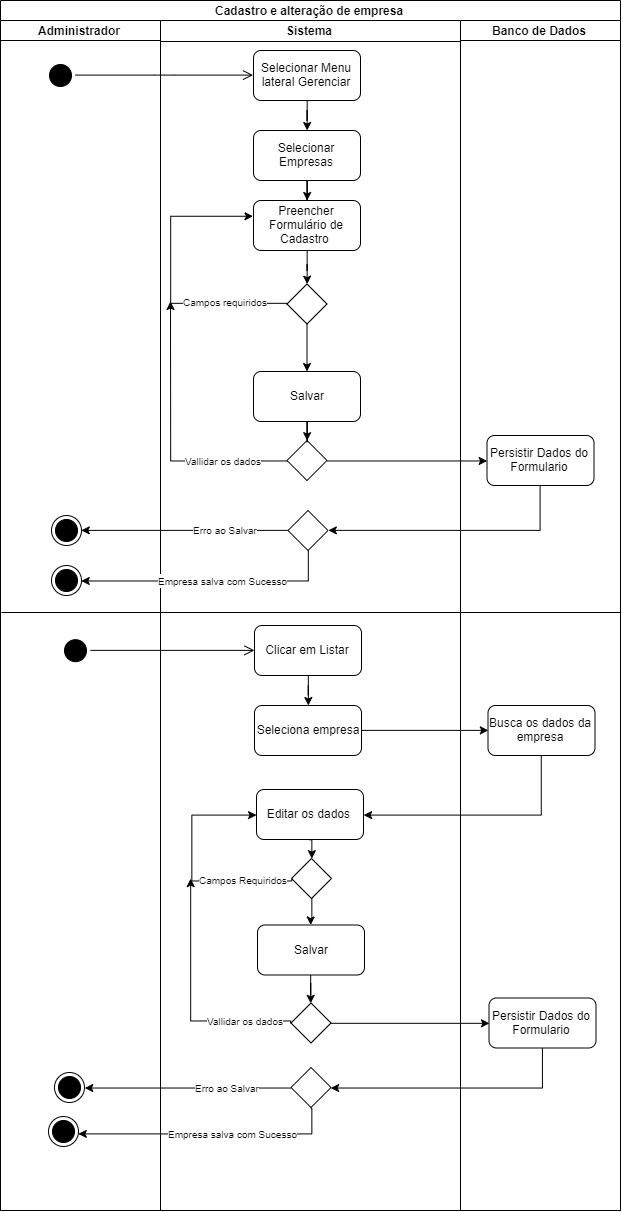

The diagram above was exported from draw.io. Its source (the exported page's mxGraphModel, read from the mxfile embedded in the PNG):
<mxGraphModel dx="1021" dy="2867" grid="1" gridSize="10" guides="1" tooltips="1" connect="1" arrows="1" fold="1" page="1" pageScale="1" pageWidth="827" pageHeight="1169" math="0" shadow="0">
  <root>
    <mxCell id="0" />
    <mxCell id="1" parent="0" />
    <mxCell id="WK7L_aeER9A5gUbVTWZX-1" value="Cadastro e alteração de empresa" style="swimlane;html=1;childLayout=stackLayout;resizeParent=1;resizeParentMax=0;startSize=20;" parent="1" vertex="1">
      <mxGeometry x="90" y="-1171" width="620" height="1210" as="geometry" />
    </mxCell>
    <mxCell id="WK7L_aeER9A5gUbVTWZX-56" style="edgeStyle=orthogonalEdgeStyle;rounded=0;orthogonalLoop=1;jettySize=auto;html=1;exitX=0;exitY=0.5;exitDx=0;exitDy=0;entryX=1;entryY=0.5;entryDx=0;entryDy=0;strokeColor=#000000;" parent="WK7L_aeER9A5gUbVTWZX-1" source="WK7L_aeER9A5gUbVTWZX-46" target="WK7L_aeER9A5gUbVTWZX-53" edge="1">
      <mxGeometry relative="1" as="geometry" />
    </mxCell>
    <mxCell id="WK7L_aeER9A5gUbVTWZX-59" value="&lt;font style=&quot;font-size: 10px&quot;&gt;Erro ao Salvar&lt;/font&gt;" style="text;html=1;resizable=0;points=[];align=center;verticalAlign=middle;labelBackgroundColor=#ffffff;" parent="WK7L_aeER9A5gUbVTWZX-56" vertex="1" connectable="0">
      <mxGeometry x="-0.3835" relative="1" as="geometry">
        <mxPoint y="-1" as="offset" />
      </mxGeometry>
    </mxCell>
    <mxCell id="WK7L_aeER9A5gUbVTWZX-50" style="edgeStyle=orthogonalEdgeStyle;rounded=0;orthogonalLoop=1;jettySize=auto;html=1;exitX=0.5;exitY=1;exitDx=0;exitDy=0;entryX=1;entryY=0.5;entryDx=0;entryDy=0;strokeColor=#000000;" parent="WK7L_aeER9A5gUbVTWZX-1" source="WK7L_aeER9A5gUbVTWZX-41" target="WK7L_aeER9A5gUbVTWZX-46" edge="1">
      <mxGeometry relative="1" as="geometry" />
    </mxCell>
    <mxCell id="WK7L_aeER9A5gUbVTWZX-131" style="edgeStyle=orthogonalEdgeStyle;rounded=0;orthogonalLoop=1;jettySize=auto;html=1;exitX=1;exitY=0.5;exitDx=0;exitDy=0;entryX=0;entryY=0.5;entryDx=0;entryDy=0;strokeColor=#000000;" parent="WK7L_aeER9A5gUbVTWZX-1" source="WK7L_aeER9A5gUbVTWZX-127" target="WK7L_aeER9A5gUbVTWZX-41" edge="1">
      <mxGeometry relative="1" as="geometry" />
    </mxCell>
    <mxCell id="WK7L_aeER9A5gUbVTWZX-2" value="Administrador" style="swimlane;html=1;startSize=20;" parent="WK7L_aeER9A5gUbVTWZX-1" vertex="1">
      <mxGeometry y="20" width="160" height="1190" as="geometry" />
    </mxCell>
    <mxCell id="WK7L_aeER9A5gUbVTWZX-5" value="" style="ellipse;html=1;shape=startState;fillColor=#000000;strokeColor=#000000;" parent="WK7L_aeER9A5gUbVTWZX-2" vertex="1">
      <mxGeometry x="45" y="40" width="30" height="30" as="geometry" />
    </mxCell>
    <mxCell id="WK7L_aeER9A5gUbVTWZX-53" value="" style="ellipse;html=1;shape=endState;fillColor=#000000;strokeColor=#000000;" parent="WK7L_aeER9A5gUbVTWZX-2" vertex="1">
      <mxGeometry x="51" y="495" width="30" height="30" as="geometry" />
    </mxCell>
    <mxCell id="WK7L_aeER9A5gUbVTWZX-65" value="" style="ellipse;html=1;shape=startState;fillColor=#000000;strokeColor=#000000;" parent="WK7L_aeER9A5gUbVTWZX-2" vertex="1">
      <mxGeometry x="60" y="615.1666666666666" width="30" height="30" as="geometry" />
    </mxCell>
    <mxCell id="Lmg9fPni7d3WIQu2HqBO-1" value="" style="endArrow=none;html=1;" parent="WK7L_aeER9A5gUbVTWZX-2" edge="1">
      <mxGeometry width="50" height="50" relative="1" as="geometry">
        <mxPoint x="1" y="592" as="sourcePoint" />
        <mxPoint x="620" y="592" as="targetPoint" />
        <Array as="points" />
      </mxGeometry>
    </mxCell>
    <mxCell id="WK7L_aeER9A5gUbVTWZX-145" value="" style="ellipse;html=1;shape=endState;fillColor=#000000;strokeColor=#000000;" parent="WK7L_aeER9A5gUbVTWZX-2" vertex="1">
      <mxGeometry x="48" y="1096" width="30" height="30" as="geometry" />
    </mxCell>
    <mxCell id="WK7L_aeER9A5gUbVTWZX-3" value="Sistema" style="swimlane;html=1;startSize=21;" parent="WK7L_aeER9A5gUbVTWZX-1" vertex="1">
      <mxGeometry x="160" y="20" width="300" height="1190" as="geometry" />
    </mxCell>
    <mxCell id="WK7L_aeER9A5gUbVTWZX-64" value="" style="edgeStyle=orthogonalEdgeStyle;rounded=0;orthogonalLoop=1;jettySize=auto;html=1;strokeColor=#000000;" parent="WK7L_aeER9A5gUbVTWZX-3" source="WK7L_aeER9A5gUbVTWZX-7" target="WK7L_aeER9A5gUbVTWZX-21" edge="1">
      <mxGeometry relative="1" as="geometry" />
    </mxCell>
    <mxCell id="WK7L_aeER9A5gUbVTWZX-7" value="Selecionar Menu lateral Gerenciar" style="rounded=1;whiteSpace=wrap;html=1;" parent="WK7L_aeER9A5gUbVTWZX-3" vertex="1">
      <mxGeometry x="93" y="30" width="107" height="50" as="geometry" />
    </mxCell>
    <mxCell id="WK7L_aeER9A5gUbVTWZX-24" value="" style="edgeStyle=orthogonalEdgeStyle;rounded=0;orthogonalLoop=1;jettySize=auto;html=1;strokeColor=#000000;" parent="WK7L_aeER9A5gUbVTWZX-3" source="WK7L_aeER9A5gUbVTWZX-21" target="WK7L_aeER9A5gUbVTWZX-23" edge="1">
      <mxGeometry relative="1" as="geometry" />
    </mxCell>
    <mxCell id="WK7L_aeER9A5gUbVTWZX-21" value="Selecionar Empresas" style="rounded=1;whiteSpace=wrap;html=1;" parent="WK7L_aeER9A5gUbVTWZX-3" vertex="1">
      <mxGeometry x="93" y="110" width="107" height="50" as="geometry" />
    </mxCell>
    <mxCell id="WK7L_aeER9A5gUbVTWZX-27" value="" style="edgeStyle=orthogonalEdgeStyle;rounded=0;orthogonalLoop=1;jettySize=auto;html=1;strokeColor=#000000;" parent="WK7L_aeER9A5gUbVTWZX-3" source="WK7L_aeER9A5gUbVTWZX-23" target="WK7L_aeER9A5gUbVTWZX-26" edge="1">
      <mxGeometry relative="1" as="geometry" />
    </mxCell>
    <mxCell id="WK7L_aeER9A5gUbVTWZX-23" value="Preencher Formulário de Cadastro&amp;nbsp;" style="rounded=1;whiteSpace=wrap;html=1;" parent="WK7L_aeER9A5gUbVTWZX-3" vertex="1">
      <mxGeometry x="93" y="180" width="107" height="50" as="geometry" />
    </mxCell>
    <mxCell id="WK7L_aeER9A5gUbVTWZX-60" style="edgeStyle=orthogonalEdgeStyle;rounded=0;orthogonalLoop=1;jettySize=auto;html=1;exitX=0;exitY=0.5;exitDx=0;exitDy=0;entryX=0;entryY=0.5;entryDx=0;entryDy=0;strokeColor=#000000;" parent="WK7L_aeER9A5gUbVTWZX-3" source="WK7L_aeER9A5gUbVTWZX-26" edge="1">
      <mxGeometry relative="1" as="geometry">
        <Array as="points">
          <mxPoint x="127" y="283" />
          <mxPoint x="10" y="283" />
          <mxPoint x="10" y="196" />
        </Array>
        <mxPoint x="127" y="264" as="sourcePoint" />
        <mxPoint x="93" y="196" as="targetPoint" />
      </mxGeometry>
    </mxCell>
    <mxCell id="WK7L_aeER9A5gUbVTWZX-61" value="&lt;font style=&quot;font-size: 10px&quot;&gt;Campos requiridos&lt;/font&gt;" style="text;html=1;resizable=0;points=[];align=center;verticalAlign=middle;labelBackgroundColor=#ffffff;" parent="WK7L_aeER9A5gUbVTWZX-60" vertex="1" connectable="0">
      <mxGeometry x="-0.4891" y="-1" relative="1" as="geometry">
        <mxPoint x="10" y="-1" as="offset" />
      </mxGeometry>
    </mxCell>
    <mxCell id="WK7L_aeER9A5gUbVTWZX-26" value="" style="rhombus;whiteSpace=wrap;html=1;" parent="WK7L_aeER9A5gUbVTWZX-3" vertex="1">
      <mxGeometry x="126.5" y="263.5" width="40" height="40" as="geometry" />
    </mxCell>
    <mxCell id="WK7L_aeER9A5gUbVTWZX-46" value="" style="rhombus;whiteSpace=wrap;html=1;" parent="WK7L_aeER9A5gUbVTWZX-3" vertex="1">
      <mxGeometry x="127.5" y="490" width="40" height="40" as="geometry" />
    </mxCell>
    <mxCell id="WK7L_aeER9A5gUbVTWZX-127" value="" style="rhombus;whiteSpace=wrap;html=1;" parent="WK7L_aeER9A5gUbVTWZX-3" vertex="1">
      <mxGeometry x="126.5" y="420" width="40" height="40" as="geometry" />
    </mxCell>
    <mxCell id="WK7L_aeER9A5gUbVTWZX-139" value="" style="rhombus;whiteSpace=wrap;html=1;" parent="WK7L_aeER9A5gUbVTWZX-3" vertex="1">
      <mxGeometry x="131" y="838" width="40" height="40" as="geometry" />
    </mxCell>
    <mxCell id="WK7L_aeER9A5gUbVTWZX-151" style="edgeStyle=orthogonalEdgeStyle;rounded=0;orthogonalLoop=1;jettySize=auto;html=1;exitX=0;exitY=0.5;exitDx=0;exitDy=0;strokeColor=#000000;" parent="WK7L_aeER9A5gUbVTWZX-3" source="WK7L_aeER9A5gUbVTWZX-141" edge="1">
      <mxGeometry relative="1" as="geometry">
        <mxPoint x="30.5" y="858" as="targetPoint" />
        <Array as="points">
          <mxPoint x="30" y="1001" />
        </Array>
        <mxPoint x="128.83333333333348" y="1019.6666666666667" as="sourcePoint" />
      </mxGeometry>
    </mxCell>
    <mxCell id="WK7L_aeER9A5gUbVTWZX-152" value="&lt;font style=&quot;font-size: 10px&quot;&gt;Vallidar os dados&lt;/font&gt;" style="text;html=1;resizable=0;points=[];align=center;verticalAlign=middle;labelBackgroundColor=#ffffff;" parent="WK7L_aeER9A5gUbVTWZX-151" vertex="1" connectable="0">
      <mxGeometry x="-0.5307" y="1" relative="1" as="geometry">
        <mxPoint x="10" y="-2" as="offset" />
      </mxGeometry>
    </mxCell>
    <mxCell id="WK7L_aeER9A5gUbVTWZX-4" value="Banco de Dados" style="swimlane;html=1;startSize=20;" parent="WK7L_aeER9A5gUbVTWZX-1" vertex="1">
      <mxGeometry x="460" y="20" width="160" height="1190" as="geometry" />
    </mxCell>
    <mxCell id="WK7L_aeER9A5gUbVTWZX-41" value="Persistir Dados do Formulario" style="rounded=1;whiteSpace=wrap;html=1;" parent="WK7L_aeER9A5gUbVTWZX-4" vertex="1">
      <mxGeometry x="26.5" y="415" width="107" height="50" as="geometry" />
    </mxCell>
    <mxCell id="WK7L_aeER9A5gUbVTWZX-6" value="" style="edgeStyle=orthogonalEdgeStyle;html=1;verticalAlign=bottom;endArrow=open;endSize=8;strokeColor=#000000;entryX=0;entryY=0.5;entryDx=0;entryDy=0;" parent="WK7L_aeER9A5gUbVTWZX-1" source="WK7L_aeER9A5gUbVTWZX-5" target="WK7L_aeER9A5gUbVTWZX-7" edge="1">
      <mxGeometry relative="1" as="geometry">
        <mxPoint x="150" y="65" as="targetPoint" />
      </mxGeometry>
    </mxCell>
    <mxCell id="WK7L_aeER9A5gUbVTWZX-57" value="" style="ellipse;html=1;shape=endState;fillColor=#000000;strokeColor=#000000;" parent="1" vertex="1">
      <mxGeometry x="141" y="-606" width="30" height="30" as="geometry" />
    </mxCell>
    <mxCell id="WK7L_aeER9A5gUbVTWZX-58" style="edgeStyle=orthogonalEdgeStyle;rounded=0;orthogonalLoop=1;jettySize=auto;html=1;exitX=0.5;exitY=1;exitDx=0;exitDy=0;entryX=1;entryY=0.5;entryDx=0;entryDy=0;strokeColor=#000000;" parent="1" source="WK7L_aeER9A5gUbVTWZX-46" target="WK7L_aeER9A5gUbVTWZX-57" edge="1">
      <mxGeometry relative="1" as="geometry" />
    </mxCell>
    <mxCell id="WK7L_aeER9A5gUbVTWZX-62" value="&lt;font style=&quot;font-size: 10px&quot;&gt;Empresa salva com Sucesso&lt;/font&gt;" style="text;html=1;resizable=0;points=[];align=center;verticalAlign=middle;labelBackgroundColor=#ffffff;" parent="WK7L_aeER9A5gUbVTWZX-58" vertex="1" connectable="0">
      <mxGeometry y="1" relative="1" as="geometry">
        <mxPoint x="13" y="-2" as="offset" />
      </mxGeometry>
    </mxCell>
    <mxCell id="WK7L_aeER9A5gUbVTWZX-84" value="" style="edgeStyle=orthogonalEdgeStyle;rounded=0;orthogonalLoop=1;jettySize=auto;html=1;strokeColor=#000000;" parent="1" source="WK7L_aeER9A5gUbVTWZX-81" target="WK7L_aeER9A5gUbVTWZX-83" edge="1">
      <mxGeometry relative="1" as="geometry" />
    </mxCell>
    <mxCell id="WK7L_aeER9A5gUbVTWZX-81" value="Clicar em Listar" style="rounded=1;whiteSpace=wrap;html=1;" parent="1" vertex="1">
      <mxGeometry x="344" y="-546" width="107" height="50" as="geometry" />
    </mxCell>
    <mxCell id="WK7L_aeER9A5gUbVTWZX-66" value="" style="edgeStyle=orthogonalEdgeStyle;html=1;verticalAlign=bottom;endArrow=open;endSize=8;strokeColor=#000000;" parent="1" source="WK7L_aeER9A5gUbVTWZX-65" target="WK7L_aeER9A5gUbVTWZX-81" edge="1">
      <mxGeometry relative="1" as="geometry">
        <mxPoint x="341" y="-521" as="targetPoint" />
      </mxGeometry>
    </mxCell>
    <mxCell id="WK7L_aeER9A5gUbVTWZX-113" style="edgeStyle=orthogonalEdgeStyle;rounded=0;orthogonalLoop=1;jettySize=auto;html=1;exitX=1;exitY=0.5;exitDx=0;exitDy=0;entryX=0;entryY=0.5;entryDx=0;entryDy=0;strokeColor=#000000;" parent="1" source="WK7L_aeER9A5gUbVTWZX-83" target="WK7L_aeER9A5gUbVTWZX-110" edge="1">
      <mxGeometry relative="1" as="geometry" />
    </mxCell>
    <mxCell id="WK7L_aeER9A5gUbVTWZX-83" value="Seleciona empresa" style="rounded=1;whiteSpace=wrap;html=1;" parent="1" vertex="1">
      <mxGeometry x="344" y="-466" width="107" height="50" as="geometry" />
    </mxCell>
    <mxCell id="WK7L_aeER9A5gUbVTWZX-119" style="edgeStyle=orthogonalEdgeStyle;rounded=0;orthogonalLoop=1;jettySize=auto;html=1;exitX=0.5;exitY=1;exitDx=0;exitDy=0;strokeColor=#000000;entryX=0.5;entryY=0;entryDx=0;entryDy=0;" parent="1" source="WK7L_aeER9A5gUbVTWZX-86" target="WK7L_aeER9A5gUbVTWZX-139" edge="1">
      <mxGeometry relative="1" as="geometry">
        <mxPoint x="397.16666666666674" y="-324.83333333333326" as="sourcePoint" />
        <mxPoint x="440" y="-297" as="targetPoint" />
      </mxGeometry>
    </mxCell>
    <mxCell id="WK7L_aeER9A5gUbVTWZX-86" value="Editar os dados&amp;nbsp;" style="rounded=1;whiteSpace=wrap;html=1;" parent="1" vertex="1">
      <mxGeometry x="346" y="-382" width="107" height="50" as="geometry" />
    </mxCell>
    <mxCell id="WK7L_aeER9A5gUbVTWZX-154" style="edgeStyle=orthogonalEdgeStyle;rounded=0;orthogonalLoop=1;jettySize=auto;html=1;entryX=1;entryY=0.5;entryDx=0;entryDy=0;strokeColor=#000000;" parent="1" source="WK7L_aeER9A5gUbVTWZX-110" target="WK7L_aeER9A5gUbVTWZX-86" edge="1">
      <mxGeometry relative="1" as="geometry">
        <Array as="points">
          <mxPoint x="631" y="-357" />
        </Array>
      </mxGeometry>
    </mxCell>
    <mxCell id="WK7L_aeER9A5gUbVTWZX-110" value="Busca os dados da empresa" style="rounded=1;whiteSpace=wrap;html=1;" parent="1" vertex="1">
      <mxGeometry x="577.5" y="-466" width="107" height="50" as="geometry" />
    </mxCell>
    <mxCell id="WK7L_aeER9A5gUbVTWZX-129" value="" style="edgeStyle=orthogonalEdgeStyle;rounded=0;orthogonalLoop=1;jettySize=auto;html=1;strokeColor=#000000;" parent="1" source="WK7L_aeER9A5gUbVTWZX-126" target="WK7L_aeER9A5gUbVTWZX-127" edge="1">
      <mxGeometry relative="1" as="geometry" />
    </mxCell>
    <mxCell id="WK7L_aeER9A5gUbVTWZX-126" value="Salvar" style="rounded=1;whiteSpace=wrap;html=1;" parent="1" vertex="1">
      <mxGeometry x="343" y="-800" width="107" height="50" as="geometry" />
    </mxCell>
    <mxCell id="WK7L_aeER9A5gUbVTWZX-128" value="" style="edgeStyle=orthogonalEdgeStyle;rounded=0;orthogonalLoop=1;jettySize=auto;html=1;strokeColor=#000000;" parent="1" source="WK7L_aeER9A5gUbVTWZX-26" target="WK7L_aeER9A5gUbVTWZX-126" edge="1">
      <mxGeometry relative="1" as="geometry" />
    </mxCell>
    <mxCell id="WK7L_aeER9A5gUbVTWZX-132" style="edgeStyle=orthogonalEdgeStyle;rounded=0;orthogonalLoop=1;jettySize=auto;html=1;exitX=0;exitY=0.5;exitDx=0;exitDy=0;strokeColor=#000000;" parent="1" source="WK7L_aeER9A5gUbVTWZX-127" edge="1">
      <mxGeometry relative="1" as="geometry">
        <mxPoint x="260" y="-870" as="targetPoint" />
      </mxGeometry>
    </mxCell>
    <mxCell id="WK7L_aeER9A5gUbVTWZX-133" value="&lt;font style=&quot;font-size: 10px&quot;&gt;Vallidar os dados&lt;/font&gt;" style="text;html=1;resizable=0;points=[];align=center;verticalAlign=middle;labelBackgroundColor=#ffffff;" parent="WK7L_aeER9A5gUbVTWZX-132" vertex="1" connectable="0">
      <mxGeometry x="-0.5307" y="1" relative="1" as="geometry">
        <mxPoint y="-2" as="offset" />
      </mxGeometry>
    </mxCell>
    <mxCell id="WK7L_aeER9A5gUbVTWZX-135" value="" style="ellipse;html=1;shape=endState;fillColor=#000000;strokeColor=#000000;" parent="1" vertex="1">
      <mxGeometry x="144" y="-99" width="30" height="30" as="geometry" />
    </mxCell>
    <mxCell id="WK7L_aeER9A5gUbVTWZX-136" style="edgeStyle=orthogonalEdgeStyle;rounded=0;orthogonalLoop=1;jettySize=auto;html=1;exitX=0;exitY=0.5;exitDx=0;exitDy=0;entryX=1;entryY=0.5;entryDx=0;entryDy=0;strokeColor=#000000;" parent="1" source="WK7L_aeER9A5gUbVTWZX-140" target="WK7L_aeER9A5gUbVTWZX-135" edge="1">
      <mxGeometry relative="1" as="geometry" />
    </mxCell>
    <mxCell id="WK7L_aeER9A5gUbVTWZX-137" value="&lt;font style=&quot;font-size: 10px&quot;&gt;Erro ao Salvar&lt;/font&gt;" style="text;html=1;resizable=0;points=[];align=center;verticalAlign=middle;labelBackgroundColor=#ffffff;" parent="WK7L_aeER9A5gUbVTWZX-136" vertex="1" connectable="0">
      <mxGeometry x="-0.3835" relative="1" as="geometry">
        <mxPoint y="-1" as="offset" />
      </mxGeometry>
    </mxCell>
    <mxCell id="WK7L_aeER9A5gUbVTWZX-153" style="edgeStyle=orthogonalEdgeStyle;rounded=0;orthogonalLoop=1;jettySize=auto;html=1;exitX=0;exitY=0.5;exitDx=0;exitDy=0;entryX=0;entryY=0.5;entryDx=0;entryDy=0;strokeColor=#000000;" parent="1" source="WK7L_aeER9A5gUbVTWZX-139" target="WK7L_aeER9A5gUbVTWZX-86" edge="1">
      <mxGeometry relative="1" as="geometry">
        <Array as="points">
          <mxPoint x="281" y="-291" />
          <mxPoint x="281" y="-357" />
        </Array>
      </mxGeometry>
    </mxCell>
    <mxCell id="WK7L_aeER9A5gUbVTWZX-155" value="&lt;font style=&quot;font-size: 10px&quot;&gt;Campos Requiridos&lt;/font&gt;" style="text;html=1;resizable=0;points=[];align=center;verticalAlign=middle;labelBackgroundColor=#ffffff;" parent="WK7L_aeER9A5gUbVTWZX-153" vertex="1" connectable="0">
      <mxGeometry x="-0.6903" relative="1" as="geometry">
        <mxPoint x="-15" y="-2" as="offset" />
      </mxGeometry>
    </mxCell>
    <mxCell id="WK7L_aeER9A5gUbVTWZX-140" value="" style="rhombus;whiteSpace=wrap;html=1;" parent="1" vertex="1">
      <mxGeometry x="380.5" y="-104" width="40" height="40" as="geometry" />
    </mxCell>
    <mxCell id="WK7L_aeER9A5gUbVTWZX-141" value="" style="rhombus;whiteSpace=wrap;html=1;" parent="1" vertex="1">
      <mxGeometry x="380.5" y="-168.5" width="40" height="40" as="geometry" />
    </mxCell>
    <mxCell id="WK7L_aeER9A5gUbVTWZX-142" value="Persistir Dados do Formulario" style="rounded=1;whiteSpace=wrap;html=1;" parent="1" vertex="1">
      <mxGeometry x="578.5" y="-173.5" width="107" height="50" as="geometry" />
    </mxCell>
    <mxCell id="WK7L_aeER9A5gUbVTWZX-143" style="edgeStyle=orthogonalEdgeStyle;rounded=0;orthogonalLoop=1;jettySize=auto;html=1;exitX=0.5;exitY=1;exitDx=0;exitDy=0;entryX=1;entryY=0.5;entryDx=0;entryDy=0;strokeColor=#000000;" parent="1" source="WK7L_aeER9A5gUbVTWZX-142" target="WK7L_aeER9A5gUbVTWZX-140" edge="1">
      <mxGeometry relative="1" as="geometry" />
    </mxCell>
    <mxCell id="WK7L_aeER9A5gUbVTWZX-144" style="edgeStyle=orthogonalEdgeStyle;rounded=0;orthogonalLoop=1;jettySize=auto;html=1;exitX=1;exitY=0.5;exitDx=0;exitDy=0;entryX=0;entryY=0.5;entryDx=0;entryDy=0;strokeColor=#000000;" parent="1" source="WK7L_aeER9A5gUbVTWZX-141" target="WK7L_aeER9A5gUbVTWZX-142" edge="1">
      <mxGeometry relative="1" as="geometry" />
    </mxCell>
    <mxCell id="WK7L_aeER9A5gUbVTWZX-146" style="edgeStyle=orthogonalEdgeStyle;rounded=0;orthogonalLoop=1;jettySize=auto;html=1;exitX=0.5;exitY=1;exitDx=0;exitDy=0;strokeColor=#000000;" parent="1" source="WK7L_aeER9A5gUbVTWZX-140" target="WK7L_aeER9A5gUbVTWZX-145" edge="1">
      <mxGeometry relative="1" as="geometry">
        <mxPoint x="174" y="-14" as="targetPoint" />
        <Array as="points">
          <mxPoint x="401" y="-38" />
        </Array>
      </mxGeometry>
    </mxCell>
    <mxCell id="WK7L_aeER9A5gUbVTWZX-147" value="&lt;font style=&quot;font-size: 10px&quot;&gt;Empresa salva com Sucesso&lt;/font&gt;" style="text;html=1;resizable=0;points=[];align=center;verticalAlign=middle;labelBackgroundColor=#ffffff;" parent="WK7L_aeER9A5gUbVTWZX-146" vertex="1" connectable="0">
      <mxGeometry y="1" relative="1" as="geometry">
        <mxPoint x="24" y="-2" as="offset" />
      </mxGeometry>
    </mxCell>
    <mxCell id="WK7L_aeER9A5gUbVTWZX-148" value="" style="edgeStyle=orthogonalEdgeStyle;rounded=0;orthogonalLoop=1;jettySize=auto;html=1;strokeColor=#000000;" parent="1" source="WK7L_aeER9A5gUbVTWZX-149" target="WK7L_aeER9A5gUbVTWZX-141" edge="1">
      <mxGeometry relative="1" as="geometry" />
    </mxCell>
    <mxCell id="WK7L_aeER9A5gUbVTWZX-149" value="Salvar" style="rounded=1;whiteSpace=wrap;html=1;" parent="1" vertex="1">
      <mxGeometry x="347" y="-246.5" width="107" height="50" as="geometry" />
    </mxCell>
    <mxCell id="WK7L_aeER9A5gUbVTWZX-150" value="" style="edgeStyle=orthogonalEdgeStyle;rounded=0;orthogonalLoop=1;jettySize=auto;html=1;strokeColor=#000000;" parent="1" source="WK7L_aeER9A5gUbVTWZX-139" target="WK7L_aeER9A5gUbVTWZX-149" edge="1">
      <mxGeometry relative="1" as="geometry" />
    </mxCell>
  </root>
</mxGraphModel>